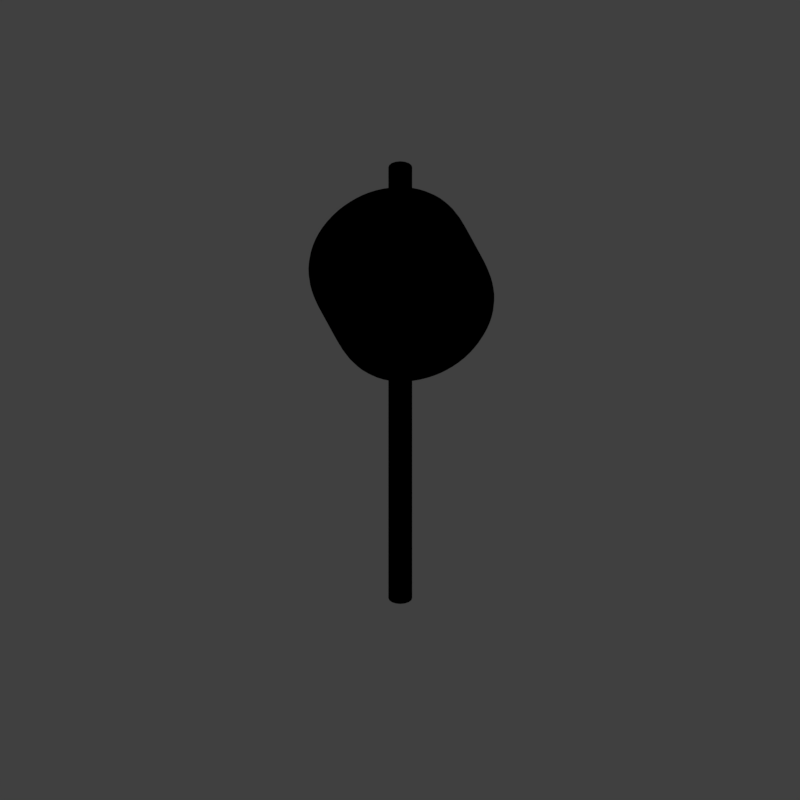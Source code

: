 # Source: mallow1_V001.blend  (saved by Blender 2.79.0; exported with 4.5.12 LTS)
import bpy
from mathutils import Matrix  # noqa: F401  (used for matrix-valued properties, if any)

bpy.ops.wm.read_factory_settings(use_empty=True)
scene = bpy.context.scene
scene.name = 'Scene'

# ---- collections
col_collection_1 = bpy.data.collections.new('Collection 1'); scene.collection.children.link(col_collection_1)

# ---- materials (node trees are filled in below, after node groups)
mat_fruitdrop = bpy.data.materials.new('fruitdrop')
mat_fruitdrop.alpha_threshold = 0.0
mat_fruitdrop.use_transparent_shadow = False
mat_fruitdrop.pass_index = 1
mat_fruitdrop.diffuse_color = (0.1, 0.9, 0.3, 1.0)
mat_fruitdrop.roughness = 0.5
mat_fruitdrop.specular_intensity = 1.0
mat_guide = bpy.data.materials.new('guide')
mat_guide.alpha_threshold = 0.0
mat_guide.use_transparent_shadow = False
mat_guide.diffuse_color = (1.0, 0.0, 0.004819, 1.0)
mat_guide.roughness = 0.5

# ---- material node trees

# ---- world
world_world = bpy.data.worlds.new('World'); scene.world = world_world
world_world.color = (0.05088, 0.05088, 0.05088)
world_world.use_sun_shadow = False
world_world.sun_shadow_jitter_overblur = 0.0
world_world.cycles.sampling_method = 'MANUAL'
world_world.light_settings.distance = 0.0

# ---- cameras
cam_camera = bpy.data.cameras.new('Camera')
cam_camera.type = 'ORTHO'
cam_camera.sensor_fit = 'HORIZONTAL'
cam_camera.clip_start = 220.0
cam_camera.clip_end = 340.0
cam_camera.lens = 35.0
cam_camera.sensor_width = 1.0
cam_camera.sensor_height = 18.0
cam_camera.ortho_scale = 8.486
cam_camera.shift_x = -0.000345
cam_camera.shift_y = 0.25
cam_camera.dof.focus_distance = 0.0
cam_camera.dof.aperture_fstop = 128.0
cam_camera.dof.aperture_blades = 6

# ---- lights
light_lightdome = bpy.data.lights.new('LightDome', 'SUN')
light_lightdome.transmission_factor = 0.0
light_lightdome.angle = 0.1993
light_lightdome.energy = 0.1
light_lightdome.shadow_buffer_clip_start = 0.5
light_lightdome.shadow_soft_size = 0.1
light_lightdome.shadow_cascade_max_distance = 1000.0
light_fillerlight = bpy.data.lights.new('FillerLight', 'SUN')
light_fillerlight.transmission_factor = 0.0
light_fillerlight.angle = 0.9273
light_fillerlight.energy = 0.5
light_fillerlight.shadow_buffer_clip_start = 0.5
light_fillerlight.shadow_soft_size = 0.5
light_fillerlight.shadow_cascade_max_distance = 1000.0
light_mainlight = bpy.data.lights.new('MainLight', 'SUN')
light_mainlight.transmission_factor = 0.0
light_mainlight.angle = 0.9273
light_mainlight.energy = 1.3
light_mainlight.shadow_buffer_clip_start = 0.5
light_mainlight.shadow_soft_size = 0.5
light_mainlight.shadow_cascade_max_distance = 1000.0

# ---- meshes
me_cylinder_002 = bpy.data.meshes.new('Cylinder.002')
me_cylinder_002.from_pydata([(0.0, 0.0, -0.7679), (0.0, 0.0, 0.7679), (0.0, 0.9098, -0.7509), (0.0, 0.9098, 0.7795), (0.3482, 0.8406, -0.766), (0.3482, 0.8406, 0.7805), (0.6433, 0.6433, -0.7646), (0.6433, 0.6433, 0.7862), (0.8406, 0.3482, -0.7679), (0.8406, 0.3482, 0.7711), (0.9098, -3.977e-08, -0.7679), (0.9098, -3.977e-08, 0.7679), (0.8406, -0.3482, -0.764), (0.8406, -0.3482, 0.7679), (0.6433, -0.6433, -0.7548), (0.6433, -0.6433, 0.7629), (0.3482, -0.8406, -0.7503), (0.3482, -0.8406, 0.7672), (1.374e-07, -0.9098, -0.7576), (1.374e-07, -0.9098, 0.7396), (-0.3482, -0.8406, -0.7646), (-0.3482, -0.8406, 0.7611), (-0.6433, -0.6433, -0.7629), (-0.6433, -0.6433, 0.7637), (-0.8406, -0.3482, -0.7679), (-0.8406, -0.3482, 0.7613), (-0.9098, 1.085e-08, -0.7679), (-0.9098, 1.085e-08, 0.7632), (-0.8406, 0.3482, -0.764), (-0.8406, 0.3482, 0.7383), (-0.6433, 0.6433, -0.7595), (-0.6433, 0.6433, 0.7546), (-0.3482, 0.8406, -0.7405), (-0.3482, 0.8406, 0.7681), (0.0, 0.9098, 0.2801), (0.3482, 0.8406, 0.2716), (0.6433, 0.6433, 0.246), (0.8406, 0.3482, 0.246), (0.9098, -3.977e-08, 0.2451), (0.8406, -0.3482, 0.2469), (0.6433, -0.6433, 0.2482), (0.3482, -0.8406, 0.2538), (1.374e-07, -0.9098, 0.2283), (-0.3482, -0.8406, 0.2162), (-0.6433, -0.6433, 0.2309), (-0.8406, -0.3482, 0.2386), (-0.9098, 1.085e-08, 0.2408), (-0.8406, 0.3482, 0.2151), (-0.6433, 0.6433, 0.2219), (-0.3482, 0.8406, 0.2604), (0.3482, 0.8406, -0.1511), (0.6433, 0.6433, -0.1658), (0.8406, 0.3482, -0.1666), (0.9098, -3.977e-08, -0.1671), (0.8406, -0.3482, -0.163), (0.6433, -0.6433, -0.1536), (0.3482, -0.8406, -0.1357), (1.374e-07, -0.9098, -0.1475), (-0.3482, -0.8406, -0.1748), (-0.6433, -0.6433, -0.1685), (-0.8406, -0.3482, -0.1701), (-0.9098, 1.085e-08, -0.1691), (-0.8406, 0.3482, -0.177), (-0.6433, 0.6433, -0.1657), (-0.3482, 0.8406, -0.1384), (0.0, 0.9098, -0.1292)], [], [(0, 2, 4), (1, 5, 3), (34, 3, 5, 35), (0, 4, 6), (1, 7, 5), (35, 5, 7, 36), (0, 6, 8), (1, 9, 7), (36, 7, 9, 37), (0, 8, 10), (1, 11, 9), (37, 9, 11, 38), (0, 10, 12), (1, 13, 11), (38, 11, 13, 39), (0, 12, 14), (1, 15, 13), (39, 13, 15, 40), (0, 14, 16), (1, 17, 15), (40, 15, 17, 41), (0, 16, 18), (1, 19, 17), (41, 17, 19, 42), (0, 18, 20), (1, 21, 19), (42, 19, 21, 43), (0, 20, 22), (1, 23, 21), (43, 21, 23, 44), (0, 22, 24), (1, 25, 23), (44, 23, 25, 45), (0, 24, 26), (1, 27, 25), (45, 25, 27, 46), (0, 26, 28), (1, 29, 27), (46, 27, 29, 47), (0, 28, 30), (1, 31, 29), (47, 29, 31, 48), (0, 30, 32), (1, 33, 31), (48, 31, 33, 49), (0, 32, 2), (1, 3, 33), (49, 33, 3, 34), (64, 49, 34, 65), (63, 48, 49, 64), (62, 47, 48, 63), (61, 46, 47, 62), (60, 45, 46, 61), (59, 44, 45, 60), (58, 43, 44, 59), (57, 42, 43, 58), (56, 41, 42, 57), (55, 40, 41, 56), (54, 39, 40, 55), (53, 38, 39, 54), (52, 37, 38, 53), (51, 36, 37, 52), (50, 35, 36, 51), (65, 34, 35, 50), (2, 65, 50, 4), (4, 50, 51, 6), (6, 51, 52, 8), (8, 52, 53, 10), (10, 53, 54, 12), (12, 54, 55, 14), (14, 55, 56, 16), (16, 56, 57, 18), (18, 57, 58, 20), (20, 58, 59, 22), (22, 59, 60, 24), (24, 60, 61, 26), (26, 61, 62, 28), (28, 62, 63, 30), (30, 63, 64, 32), (32, 64, 65, 2)])
me_cylinder_002.polygons.foreach_set('use_smooth', [True] * 80)
me_cylinder_002.materials.append(mat_fruitdrop)
me_cylinder_002.use_remesh_preserve_volume = False
me_cylinder_002.use_remesh_preserve_attributes = False
me_cylinder_002.use_mirror_vertex_groups = False
me_cylinder_002.update()
me_cylinder_001 = bpy.data.meshes.new('Cylinder.001')
me_cylinder_001.from_pydata([(0.0, 0.07, 0.0), (0.0, 0.07, 5.277), (0.02679, 0.06467, 0.0), (0.02679, 0.06467, 5.277), (0.0495, 0.0495, 0.0), (0.0495, 0.0495, 5.277), (0.06467, 0.02679, 0.0), (0.06467, 0.02679, 5.277), (0.07, -3.06e-09, 0.0), (0.07, -3.06e-09, 5.277), (0.06467, -0.02679, 0.0), (0.06467, -0.02679, 5.277), (0.0495, -0.0495, 0.0), (0.0495, -0.0495, 5.277), (0.02679, -0.06467, 0.0), (0.02679, -0.06467, 5.277), (1.057e-08, -0.07, 0.0), (1.057e-08, -0.07, 5.277), (-0.02679, -0.06467, 0.0), (-0.02679, -0.06467, 5.277), (-0.0495, -0.0495, 0.0), (-0.0495, -0.0495, 5.277), (-0.06467, -0.02679, 0.0), (-0.06467, -0.02679, 5.277), (-0.07, 8.347e-10, 0.0), (-0.07, 8.347e-10, 5.277), (-0.06467, 0.02679, 0.0), (-0.06467, 0.02679, 5.277), (-0.0495, 0.0495, 0.0), (-0.0495, 0.0495, 5.277), (-0.02679, 0.06467, 0.0), (-0.02679, 0.06467, 5.277)], [], [(0, 1, 3, 2), (2, 3, 5, 4), (4, 5, 7, 6), (6, 7, 9, 8), (8, 9, 11, 10), (10, 11, 13, 12), (12, 13, 15, 14), (14, 15, 17, 16), (16, 17, 19, 18), (18, 19, 21, 20), (20, 21, 23, 22), (22, 23, 25, 24), (24, 25, 27, 26), (26, 27, 29, 28), (3, 1, 31, 29, 27, 25, 23, 21, 19, 17, 15, 13, 11, 9, 7, 5), (28, 29, 31, 30), (30, 31, 1, 0), (0, 2, 4, 6, 8, 10, 12, 14, 16, 18, 20, 22, 24, 26, 28, 30)])
me_cylinder_001.polygons.foreach_set('use_smooth', [True] * 18)
me_cylinder_001.use_remesh_preserve_volume = False
me_cylinder_001.use_remesh_preserve_attributes = False
me_cylinder_001.use_mirror_vertex_groups = False
me_cylinder_001.update()
me_plane_001 = bpy.data.meshes.new('Plane.001')
me_plane_001.from_pydata([(-2.0, -2.0, 0.0), (2.0, -2.0, 0.0), (-2.0, 2.0, 0.0), (2.0, 2.0, 0.0), (-1.864, 1.864, 0.0), (-1.864, -1.864, 0.0), (1.864, -1.864, 0.0), (1.864, 1.864, 0.0)], [], [(5, 4, 2, 0), (6, 5, 0, 1), (7, 6, 1, 3), (4, 7, 3, 2)])
me_plane_001.materials.append(mat_guide)
me_plane_001.use_remesh_preserve_volume = False
me_plane_001.use_remesh_preserve_attributes = False
me_plane_001.use_mirror_vertex_groups = False
me_plane_001.update()
me_cube_001 = bpy.data.meshes.new('Cube.001')
me_cube_001.from_pydata([(-2.0, -2.0, 0.0), (-2.0, -2.0, 1.633), (-2.0, 2.0, 0.0), (-2.0, 2.0, 1.633), (2.0, -2.0, 0.0), (2.0, -2.0, 1.633), (2.0, 2.0, 0.0), (2.0, 2.0, 1.633)], [], [(0, 1, 3, 2), (2, 3, 7, 6), (6, 7, 5, 4), (4, 5, 1, 0), (2, 6, 4, 0), (7, 3, 1, 5)])
me_cube_001.use_remesh_preserve_volume = False
me_cube_001.use_remesh_preserve_attributes = False
me_cube_001.use_mirror_vertex_groups = False
me_cube_001.update()

# ---- objects
ob_cylinder_001 = bpy.data.objects.new('Cylinder.001', me_cylinder_002)
ob_cylinder = bpy.data.objects.new('Cylinder', me_cylinder_001)
ob_rig = bpy.data.objects.new('Rig', None)
ob_verticaljoint = bpy.data.objects.new('VerticalJoint', None)
ob_lightdome = bpy.data.objects.new('LightDome', light_lightdome)
ob_fillerlight = bpy.data.objects.new('FillerLight', light_fillerlight)
ob_mainlight = bpy.data.objects.new('Mainlight', light_mainlight)
ob_camera = bpy.data.objects.new('Camera', cam_camera)
ob_plane_001 = bpy.data.objects.new('Plane.001', me_plane_001)
ob_cube_001 = bpy.data.objects.new('Cube.001', me_cube_001)

# ---- transforms, parenting, visibility, modifiers, constraints
ob_cylinder_001.location = (0.107, 0.08684, 3.759)
ob_cylinder_001.rotation_euler = (-0.009151, -0.4795, 0.0004097)
ob_cylinder_001.lineart.crease_threshold = 0.0
_m = ob_cylinder_001.modifiers.new('Bevel', 'BEVEL')
_m.width = 0.186
_m.width_pct = 0.186
_m.spread = 0.0
_m = ob_cylinder_001.modifiers.new('Subsurf', 'SUBSURF')
_m.uv_smooth = 'PRESERVE_CORNERS'
_m.quality = 2
_m.show_only_control_edges = False
ob_cylinder.location = (0.0, 0.0, 0.0)
ob_cylinder.scale = (1.8, 1.8, 1.0)
ob_cylinder.lineart.crease_threshold = 0.0
ob_rig.location = (0.0, 0.0, 0.0)
ob_rig.rotation_mode = 'YXZ'
ob_rig.rotation_euler = (0.0, 0.0, -0.7854)
ob_rig.empty_image_offset = (0.0, 0.0)
ob_rig.hide_viewport = True
ob_rig.hide_select = True
ob_rig.lineart.crease_threshold = 0.0
ob_verticaljoint.parent = ob_rig
ob_verticaljoint.location = (0.0, 0.0, 0.0)
ob_verticaljoint.empty_image_offset = (0.0, 0.0)
ob_verticaljoint.hide_viewport = True
ob_verticaljoint.hide_select = True
ob_verticaljoint.lineart.crease_threshold = 0.0
ob_lightdome.parent = ob_verticaljoint
ob_lightdome.location = (0.0, 0.0, 0.0)
ob_lightdome.hide_select = True
ob_lightdome.lineart.crease_threshold = 0.0
ob_fillerlight.parent = ob_verticaljoint
ob_fillerlight.location = (0.0, 0.0, 0.0)
ob_fillerlight.rotation_euler = (0.0, -1.265, 2.007)
ob_fillerlight.hide_select = True
ob_fillerlight.lineart.crease_threshold = 0.0
ob_mainlight.parent = ob_verticaljoint
ob_mainlight.location = (0.0, 0.0, 0.0)
ob_mainlight.rotation_euler = (1.178, 0.0, 1.571)
ob_mainlight.hide_select = True
ob_mainlight.lineart.crease_threshold = 0.0
ob_camera.parent = ob_verticaljoint
ob_camera.location = (0.0, -241.9, 139.7)
ob_camera.rotation_euler = (1.047, 0.0, 0.0)
ob_camera.hide_select = True
ob_camera.lineart.crease_threshold = 0.0
ob_plane_001.location = (0.0, 0.0, 0.0)
ob_plane_001.hide_render = True
ob_plane_001.lineart.crease_threshold = 0.0
ob_cube_001.location = (0.0, 0.0, 0.0)
ob_cube_001.scale = (1.0, 1.0, 0.5)
ob_cube_001.hide_render = True
ob_cube_001.display_type = 'WIRE'
ob_cube_001.lineart.crease_threshold = 0.0
_m = ob_cube_001.modifiers.new('Array', 'ARRAY')
_m.count = 6
_m.constant_offset_displace = (0.0, 0.0, 0.0)
_m.relative_offset_displace = (0.0, 0.0, 1.0)

# ---- collection membership
col_collection_1.objects.link(ob_cylinder_001)
col_collection_1.objects.link(ob_cylinder)
col_collection_1.objects.link(ob_rig)
col_collection_1.objects.link(ob_verticaljoint)
col_collection_1.objects.link(ob_lightdome)
col_collection_1.objects.link(ob_fillerlight)
col_collection_1.objects.link(ob_mainlight)
col_collection_1.objects.link(ob_camera)
col_collection_1.objects.link(ob_plane_001)
col_collection_1.objects.link(ob_cube_001)
def _layer_coll(name, lc=None):
    lc = lc or bpy.context.view_layer.layer_collection
    for c in lc.children:
        if c.name == name: return c
        r = _layer_coll(name, c)
        if r: return r
_layer_coll('Collection 1').holdout = True

# ---- scene / render settings (as saved in the file)
scene.camera = ob_camera
scene.frame_start = 1; scene.frame_end = 250; scene.frame_set(0)
scene.render.engine = 'BLENDER_EEVEE_NEXT'
scene.render.image_settings.compression = 0
scene.render.resolution_x = 96
scene.render.resolution_y = 96
scene.render.dither_intensity = 0.0
scene.render.film_transparent = True
scene.cycles.use_denoising = False
scene.cycles.samples = 128
scene.cycles.sampling_pattern = 'TABULATED_SOBOL'
scene.cycles.use_adaptive_sampling = False
scene.cycles.use_light_tree = False
scene.cycles.blur_glossy = 0.0
scene.cycles.sample_clamp_indirect = 0.0
scene.view_settings.view_transform = 'Standard'
bpy.context.view_layer.update()
